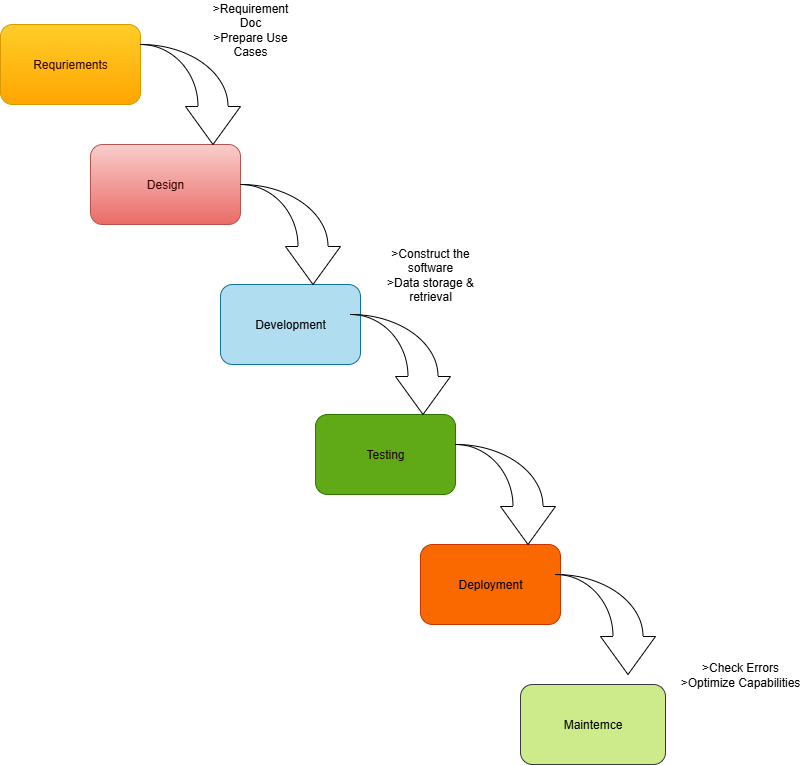

The diagram above was exported from draw.io. Its source (the exported page's mxGraphModel, read from the mxfile embedded in the PNG):
<mxGraphModel dx="1489" dy="753" grid="1" gridSize="10" guides="1" tooltips="1" connect="1" arrows="1" fold="1" page="1" pageScale="1" pageWidth="850" pageHeight="1100" math="0" shadow="0">
  <root>
    <mxCell id="0" />
    <mxCell id="1" parent="0" />
    <mxCell id="hOeBx_UCMe2UQQRvk1l_-1" value="Requriements" style="rounded=1;whiteSpace=wrap;html=1;fillColor=#ffcd28;strokeColor=#d79b00;gradientColor=#ffa500;fontColor=light-dark(#310202, #ededed);" vertex="1" parent="1">
      <mxGeometry x="40" y="30" width="140" height="80" as="geometry" />
    </mxCell>
    <mxCell id="hOeBx_UCMe2UQQRvk1l_-2" value="Design" style="rounded=1;whiteSpace=wrap;html=1;fillColor=#f8cecc;strokeColor=#b85450;gradientColor=#ea6b66;fontColor=light-dark(#3a0303, #ededed);" vertex="1" parent="1">
      <mxGeometry x="130" y="150" width="150" height="80" as="geometry" />
    </mxCell>
    <mxCell id="hOeBx_UCMe2UQQRvk1l_-3" value="Development" style="rounded=1;whiteSpace=wrap;html=1;fillColor=#b1ddf0;strokeColor=#10739e;" vertex="1" parent="1">
      <mxGeometry x="260" y="290" width="140" height="80" as="geometry" />
    </mxCell>
    <mxCell id="hOeBx_UCMe2UQQRvk1l_-4" value="Testing" style="rounded=1;whiteSpace=wrap;html=1;fillColor=#60a917;strokeColor=#2D7600;fontColor=light-dark(#230101, #121212);" vertex="1" parent="1">
      <mxGeometry x="355" y="420" width="140" height="80" as="geometry" />
    </mxCell>
    <mxCell id="hOeBx_UCMe2UQQRvk1l_-5" value="Deployment" style="rounded=1;whiteSpace=wrap;html=1;fillColor=#fa6800;fontColor=#000000;strokeColor=#C73500;" vertex="1" parent="1">
      <mxGeometry x="460" y="550" width="140" height="80" as="geometry" />
    </mxCell>
    <mxCell id="hOeBx_UCMe2UQQRvk1l_-6" value="Maintemce" style="rounded=1;whiteSpace=wrap;html=1;fillColor=#cdeb8b;strokeColor=#36393d;" vertex="1" parent="1">
      <mxGeometry x="560" y="690" width="145" height="80" as="geometry" />
    </mxCell>
    <mxCell id="hOeBx_UCMe2UQQRvk1l_-11" value="" style="html=1;shadow=0;dashed=0;align=center;verticalAlign=middle;shape=mxgraph.arrows2.jumpInArrow;dy=15;dx=38;arrowHead=55;direction=south;" vertex="1" parent="1">
      <mxGeometry x="180" y="50" width="100" height="100" as="geometry" />
    </mxCell>
    <mxCell id="hOeBx_UCMe2UQQRvk1l_-12" value="" style="html=1;shadow=0;dashed=0;align=center;verticalAlign=middle;shape=mxgraph.arrows2.jumpInArrow;dy=15;dx=38;arrowHead=55;direction=south;" vertex="1" parent="1">
      <mxGeometry x="280" y="190" width="100" height="100" as="geometry" />
    </mxCell>
    <mxCell id="hOeBx_UCMe2UQQRvk1l_-13" value="" style="html=1;shadow=0;dashed=0;align=center;verticalAlign=middle;shape=mxgraph.arrows2.jumpInArrow;dy=15;dx=38;arrowHead=55;direction=south;" vertex="1" parent="1">
      <mxGeometry x="390" y="320" width="100" height="100" as="geometry" />
    </mxCell>
    <mxCell id="hOeBx_UCMe2UQQRvk1l_-14" value="" style="html=1;shadow=0;dashed=0;align=center;verticalAlign=middle;shape=mxgraph.arrows2.jumpInArrow;dy=15;dx=38;arrowHead=55;direction=south;" vertex="1" parent="1">
      <mxGeometry x="495" y="450" width="100" height="100" as="geometry" />
    </mxCell>
    <mxCell id="hOeBx_UCMe2UQQRvk1l_-15" value="" style="html=1;shadow=0;dashed=0;align=center;verticalAlign=middle;shape=mxgraph.arrows2.jumpInArrow;dy=15;dx=38;arrowHead=55;direction=south;" vertex="1" parent="1">
      <mxGeometry x="595" y="580" width="100" height="100" as="geometry" />
    </mxCell>
    <mxCell id="hOeBx_UCMe2UQQRvk1l_-16" value="&amp;gt;Check Errors&lt;div&gt;&amp;gt;Optimize Capabilities&lt;/div&gt;" style="text;strokeColor=none;align=center;fillColor=none;html=1;verticalAlign=middle;whiteSpace=wrap;rounded=0;" vertex="1" parent="1">
      <mxGeometry x="710" y="650" width="140" height="60" as="geometry" />
    </mxCell>
    <mxCell id="hOeBx_UCMe2UQQRvk1l_-17" value="&amp;gt;Requirement Doc&lt;div&gt;&amp;gt;Prepare Use Cases&lt;/div&gt;" style="text;strokeColor=none;align=center;fillColor=none;html=1;verticalAlign=middle;whiteSpace=wrap;rounded=0;" vertex="1" parent="1">
      <mxGeometry x="240" y="10" width="100" height="50" as="geometry" />
    </mxCell>
    <mxCell id="hOeBx_UCMe2UQQRvk1l_-18" value="&amp;gt;Construct the software&lt;div&gt;&amp;gt;Data storage &amp;amp; retrieval&lt;/div&gt;" style="text;strokeColor=none;align=center;fillColor=none;html=1;verticalAlign=middle;whiteSpace=wrap;rounded=0;" vertex="1" parent="1">
      <mxGeometry x="425" y="250" width="90" height="60" as="geometry" />
    </mxCell>
  </root>
</mxGraphModel>